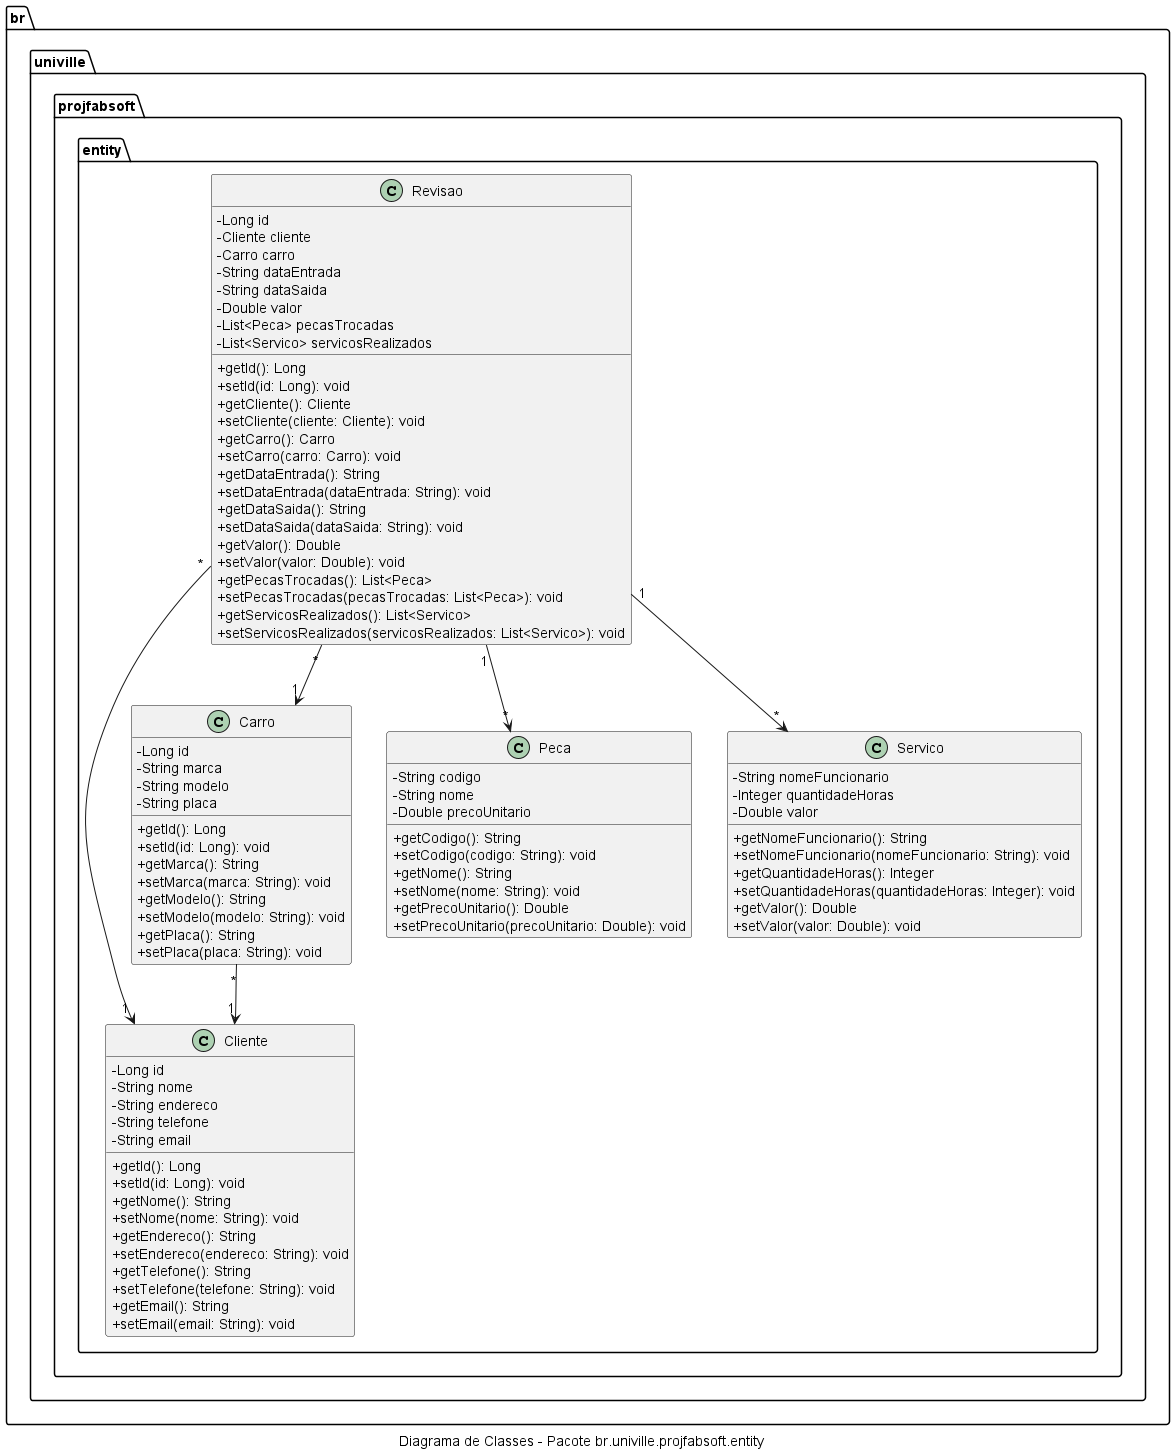

The diagram above was rendered by PlantUML. Its source (embedded in the PNG):
@startuml
skinparam classAttributeIconSize 0
caption Diagrama de Classes - Pacote br.univille.projfabsoft.entity

package br.univille.projfabsoft.entity {
    class Cliente {
        - Long id
        - String nome
        - String endereco
        - String telefone
        - String email

        + getId(): Long
        + setId(id: Long): void
        + getNome(): String
        + setNome(nome: String): void
        + getEndereco(): String
        + setEndereco(endereco: String): void
        + getTelefone(): String
        + setTelefone(telefone: String): void
        + getEmail(): String
        + setEmail(email: String): void
    }

    class Carro {
        - Long id
        - String marca
        - String modelo
        - String placa

        + getId(): Long
        + setId(id: Long): void
        + getMarca(): String
        + setMarca(marca: String): void
        + getModelo(): String
        + setModelo(modelo: String): void
        + getPlaca(): String
        + setPlaca(placa: String): void
    }

    class Revisao {
        - Long id
        - Cliente cliente
        - Carro carro
        - String dataEntrada
        - String dataSaida
        - Double valor
        - List<Peca> pecasTrocadas
        - List<Servico> servicosRealizados

        + getId(): Long
        + setId(id: Long): void
        + getCliente(): Cliente
        + setCliente(cliente: Cliente): void
        + getCarro(): Carro
        + setCarro(carro: Carro): void
        + getDataEntrada(): String
        + setDataEntrada(dataEntrada: String): void
        + getDataSaida(): String
        + setDataSaida(dataSaida: String): void
        + getValor(): Double
        + setValor(valor: Double): void
        + getPecasTrocadas(): List<Peca>
        + setPecasTrocadas(pecasTrocadas: List<Peca>): void
        + getServicosRealizados(): List<Servico>
        + setServicosRealizados(servicosRealizados: List<Servico>): void
    }

    class Peca {
        - String codigo
        - String nome
        - Double precoUnitario

        + getCodigo(): String
        + setCodigo(codigo: String): void
        + getNome(): String
        + setNome(nome: String): void
        + getPrecoUnitario(): Double
        + setPrecoUnitario(precoUnitario: Double): void
    }

    class Servico {
        - String nomeFuncionario
        - Integer quantidadeHoras
        - Double valor

        + getNomeFuncionario(): String
        + setNomeFuncionario(nomeFuncionario: String): void
        + getQuantidadeHoras(): Integer
        + setQuantidadeHoras(quantidadeHoras: Integer): void
        + getValor(): Double
        + setValor(valor: Double): void
    }

    Carro "*" --> "1" Cliente
    Revisao "*" --> "1" Cliente
    Revisao "*" --> "1" Carro
    Revisao "1" --> "*" Peca
    Revisao "1" --> "*" Servico
}
@enduml